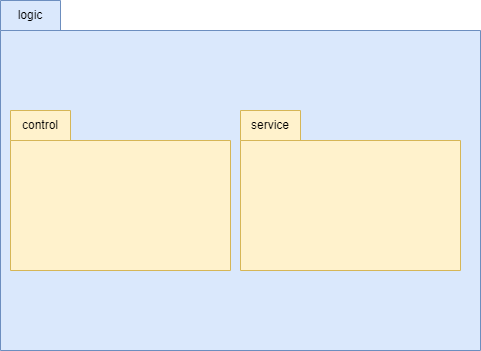

The diagram above was exported from draw.io. Its source (the exported page's mxGraphModel, read from the mxfile embedded in the PNG):
<mxGraphModel dx="1185" dy="651" grid="1" gridSize="10" guides="1" tooltips="1" connect="1" arrows="1" fold="1" page="1" pageScale="1" pageWidth="1000" pageHeight="1000" math="0" shadow="0">
  <root>
    <mxCell id="0" />
    <mxCell id="1" parent="0" />
    <mxCell id="ajTlMyHp_nLkO3w53mha-1" value="" style="shape=folder;fontStyle=1;spacingTop=10;tabWidth=60;tabHeight=30;tabPosition=left;html=1;whiteSpace=wrap;fillColor=#dae8fc;strokeColor=#6c8ebf;" vertex="1" parent="1">
      <mxGeometry x="200" y="210" width="480" height="350" as="geometry" />
    </mxCell>
    <mxCell id="ajTlMyHp_nLkO3w53mha-2" value="logic" style="text;html=1;align=center;verticalAlign=middle;whiteSpace=wrap;rounded=0;" vertex="1" parent="1">
      <mxGeometry x="200" y="210" width="60" height="30" as="geometry" />
    </mxCell>
    <mxCell id="ajTlMyHp_nLkO3w53mha-3" value="" style="shape=folder;fontStyle=1;spacingTop=10;tabWidth=60;tabHeight=30;tabPosition=left;html=1;whiteSpace=wrap;fillColor=#fff2cc;strokeColor=#d6b656;" vertex="1" parent="1">
      <mxGeometry x="210" y="320" width="220" height="160" as="geometry" />
    </mxCell>
    <mxCell id="ajTlMyHp_nLkO3w53mha-4" value="" style="shape=folder;fontStyle=1;spacingTop=10;tabWidth=60;tabHeight=30;tabPosition=left;html=1;whiteSpace=wrap;fillColor=#fff2cc;strokeColor=#d6b656;" vertex="1" parent="1">
      <mxGeometry x="440" y="320" width="220" height="160" as="geometry" />
    </mxCell>
    <mxCell id="ajTlMyHp_nLkO3w53mha-5" value="control" style="text;html=1;align=center;verticalAlign=middle;whiteSpace=wrap;rounded=0;" vertex="1" parent="1">
      <mxGeometry x="210" y="320" width="60" height="30" as="geometry" />
    </mxCell>
    <mxCell id="ajTlMyHp_nLkO3w53mha-6" value="service" style="text;html=1;align=center;verticalAlign=middle;whiteSpace=wrap;rounded=0;" vertex="1" parent="1">
      <mxGeometry x="440" y="320" width="60" height="30" as="geometry" />
    </mxCell>
  </root>
</mxGraphModel>